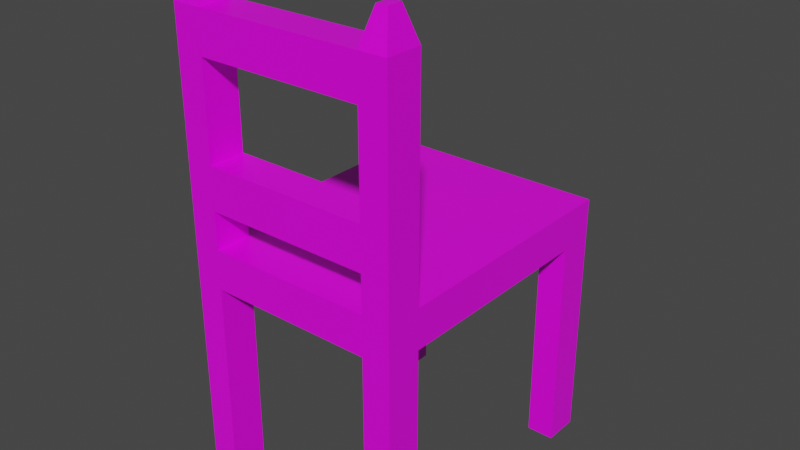 # Source: Chair.blend  (saved by Blender 2.91.10; exported with 4.5.12 LTS)
import bpy
from mathutils import Matrix  # noqa: F401  (used for matrix-valued properties, if any)

bpy.ops.wm.read_factory_settings(use_empty=True)
scene = bpy.context.scene
scene.name = 'Scene'

# ---- collections
col_collection = bpy.data.collections.new('Collection'); scene.collection.children.link(col_collection)

# ---- images (referenced by path relative to the original .blend; pixels are not part of the script)
import os
ASSET_DIR = os.environ.get("B2B_ASSET_DIR", "")  # directory of the original .blend (textures are referenced by path, not embedded)
HERE = os.path.dirname(os.path.abspath(__file__))  # packed textures are extracted next to this script under _unpacked/

def load_image(name, relpath, width, height, colorspace="sRGB"):
    """Load a texture the original file referenced (path relative to the .blend, or extracted next to this script)."""
    p = next((c for c in (os.path.join(HERE, relpath), os.path.join(ASSET_DIR, relpath)) if relpath and os.path.exists(c)), "")
    if p:
        img = bpy.data.images.load(p, check_existing=True)
        img.name = name
    else:  # same state as the original file: an image datablock whose file is absent (Cycles renders it pink)
        img = bpy.data.images.new(name, width, height)
        img.source = "FILE"
        img.filepath = "//" + (relpath or name)
    img.colorspace_settings.name = colorspace
    return img
img_chairtex_png = load_image('ChairTex.png', 'ChairTex.png', 1024, 1024, 'sRGB')

# ---- materials (node trees are filled in below, after node groups)
mat_material = bpy.data.materials.new('Material')
mat_material.alpha_threshold = 0.0
mat_material.use_transparent_shadow = False
mat_material.line_color = (0.0, 0.0, 0.0, 1.0)

# ---- material node trees
mat_material.use_nodes = True; mat_material.node_tree.nodes.clear()
_N = mat_material.node_tree.nodes; _L = mat_material.node_tree.links
n0 = _N.new('ShaderNodeOutputMaterial'); n0.name = 'Material Output'; n0.location = (300, 300)
n1 = _N.new('ShaderNodeBsdfPrincipled'); n1.name = 'Principled BSDF'; n1.location = (10, 300)
n1.distribution = 'GGX'
n1.subsurface_method = 'BURLEY'
n1.inputs[2].default_value = 0.4
n1.inputs[3].default_value = 1.45
n1.inputs[27].default_value = (0.0, 0.0, 0.0, 1.0)
n1.inputs[28].default_value = 1.0
n2 = _N.new('ShaderNodeTexImage'); n2.name = 'Image Texture'; n2.location = (-415, 227)
n2.image = img_chairtex_png
_L.new(n1.outputs[0], n0.inputs[0])
_L.new(n2.outputs[0], n1.inputs[0])
n0.is_active_output = True

# ---- world
world_world = bpy.data.worlds.new('World'); scene.world = world_world
world_world.use_nodes = True; world_world.node_tree.nodes.clear()
_N = world_world.node_tree.nodes; _L = world_world.node_tree.links
n0 = _N.new('ShaderNodeOutputWorld'); n0.name = 'World Output'; n0.location = (300, 300)
n1 = _N.new('ShaderNodeBackground'); n1.name = 'Background'; n1.location = (10, 300)
n1.inputs[0].default_value = (0.05088, 0.05088, 0.05088, 1.0)
_L.new(n1.outputs[0], n0.inputs[0])
n0.is_active_output = True
world_world.color = (0.05088, 0.05088, 0.05088)
world_world.use_sun_shadow = False
world_world.sun_shadow_jitter_overblur = 0.0

# ---- meshes
me_cube = bpy.data.meshes.new('Cube')
me_cube.from_pydata([(0.7436, 1.0, 1.0), (0.7436, 1.0, -1.0), (-0.7693, 1.0, 1.0), (-0.7693, 1.0, -1.0), (-0.7693, 0.0, -1.0), (0.7436, 0.0, -1.0), (0.7436, 0.75, -1.0), (-0.7693, 0.75, -1.0), (-0.7693, -0.75, -1.0), (0.7436, -0.75, 1.0), (-0.7693, -0.75, 1.0), (0.7436, -0.75, -1.0), (-0.01282, 1.0, -1.0), (-0.01282, -1.0, 1.0), (-0.01282, -1.0, -1.0), (-0.01282, 0.75, -1.0), (-0.01282, -0.75, -1.0), (0.5545, -1.0, -1.0), (0.5545, -0.75, 1.0), (0.5545, 1.0, -1.0), (0.5545, -1.0, 1.0), (0.5545, 0.75, -1.0), (0.5545, -0.75, -1.0), (-0.5802, 1.0, -1.0), (-0.5802, -1.0, 1.0), (-0.5802, 0.75, -1.0), (-0.5802, -0.75, -1.0), (-0.5802, -1.0, -1.0), (-0.5802, -0.75, 1.0), (0.7436, 1.0, -12.13), (0.7436, -1.0, -12.13), (-0.7693, 1.0, -12.13), (-0.7693, -1.0, -12.13), (0.7436, 0.75, -12.13), (-0.7693, 0.75, -12.13), (-0.7693, -0.75, -12.13), (0.7436, -0.75, -12.13), (0.5545, -1.0, -12.13), (0.5545, 1.0, -12.13), (0.5545, 0.75, -12.13), (0.5545, -0.75, -12.13), (-0.5802, 1.0, -12.13), (-0.5802, 0.75, -12.13), (-0.5802, -0.75, -12.13), (-0.5802, -1.0, -12.13), (0.687, -0.9251, 13.53), (-0.7127, -0.9251, 13.53), (0.687, -0.8249, 13.53), (-0.7127, -0.8249, 13.53), (0.6112, -0.8249, 13.53), (0.6112, -0.9251, 13.53), (-0.6368, -0.9251, 13.53), (-0.6368, -0.8249, 13.53), (0.5545, -0.75, 2.891), (0.5545, -1.0, 2.891), (-0.5802, -0.75, 2.891), (-0.5802, -1.0, 2.891), (-0.5802, -0.75, 5.035), (-0.5802, -1.0, 5.035), (0.5545, -0.75, 5.035), (0.5545, -1.0, 5.035), (-0.5802, -0.75, 11.89), (-0.7693, -0.75, 11.89), (-0.7693, -1.0, 11.89), (-0.5802, -1.0, 11.89), (-0.5802, -1.0, 9.836), (-0.5802, -0.75, 9.836), (0.5545, -0.75, 11.89), (0.5545, -1.0, 11.89), (0.7436, -1.0, 11.89), (0.7436, -0.75, 11.89), (0.5545, -0.75, 9.836), (0.5545, -1.0, 9.836), (-0.5802, -0.75, 11.89), (-0.5802, -1.0, 11.89), (-0.5802, -0.75, 9.836), (-0.5802, -1.0, 9.836), (-0.5802, -0.75, 2.891), (-0.5802, -1.0, 2.891), (-0.5802, -0.75, 5.035), (-0.5802, -1.0, 5.035)], [], [(67, 68, 50, 49), (6, 21, 39, 33), (26, 27, 44, 43), (3, 8, 10, 2), (1, 0, 9, 11), (21, 6, 5, 11, 22, 16, 26, 8, 4, 7, 25, 15), (26, 16, 22, 17, 14, 27), (70, 67, 49, 47), (8, 26, 43, 35), (1, 3, 2, 0), (23, 12, 19, 21, 15, 25), (1, 6, 33, 29), (2, 10, 9, 0), (24, 20, 18, 28), (40, 36, 30, 37), (38, 29, 33, 39), (35, 43, 44, 32), (31, 41, 42, 34), (21, 19, 38, 39), (22, 11, 36, 40), (7, 3, 31, 34), (23, 25, 42, 41), (17, 22, 40, 37), (3, 23, 41, 31), (19, 1, 29, 38), (25, 7, 34, 42), (52, 48, 46, 51), (47, 49, 50, 45), (64, 61, 52, 51), (68, 69, 45, 50), (69, 70, 47, 45), (61, 62, 48, 52), (62, 63, 46, 48), (63, 64, 51, 46), (18, 20, 54, 53), (24, 28, 55, 56), (54, 60, 80, 78), (58, 57, 66, 65), (35, 32, 63, 62), (17, 20, 13, 24, 27, 14), (37, 30, 69, 68), (62, 73, 28, 10), (67, 71, 75, 73), (59, 60, 72, 71), (9, 18, 67, 70), (32, 44, 74, 63), (30, 36, 70, 69), (68, 67, 73, 74), (72, 68, 74, 76), (71, 72, 76, 75), (59, 53, 77, 79), (60, 59, 79, 80), (53, 54, 78, 77)])
_uv = me_cube.uv_layers.new(name='UVMap')
_uv.uv.foreach_set('vector', [0.659, 0.6503, 0.6548, 0.6503, 0.6561, 0.6774, 0.6577, 0.6774, 0.7203, 0.7369, 0.7235, 0.7369, 0.7235, 0.5529, 0.7203, 0.5529, 0.6611, 0.7369, 0.6652, 0.7369, 0.6652, 0.5529, 0.6611, 0.5529, 0.5909, 0.2588, 0.5227, 0.2588, 0.5227, 0.3368, 0.5909, 0.3368, 0.5227, 0.1809, 0.5227, 0.2588, 0.5909, 0.2588, 0.5909, 0.1809, 0.5983, 0.1906, 0.5909, 0.1906, 0.5909, 0.2198, 0.5909, 0.2491, 0.5983, 0.2491, 0.6204, 0.2491, 0.6425, 0.2491, 0.6499, 0.2491, 0.6499, 0.2198, 0.6499, 0.1906, 0.6425, 0.1906, 0.6204, 0.1906, 0.8653, 0.6586, 0.8559, 0.6586, 0.8465, 0.6586, 0.8465, 0.6627, 0.8559, 0.6627, 0.8653, 0.6627, 0.7078, 0.7331, 0.7047, 0.7331, 0.7056, 0.7602, 0.7069, 0.7602, 0.7172, 0.7369, 0.7203, 0.7369, 0.7203, 0.5529, 0.7172, 0.5529, 0.6499, 0.2588, 0.5909, 0.2588, 0.5909, 0.3368, 0.6499, 0.3368, 0.6425, 0.1809, 0.6204, 0.1809, 0.5983, 0.1809, 0.5983, 0.1906, 0.6204, 0.1906, 0.6425, 0.1906, 0.6776, 0.7369, 0.6818, 0.7369, 0.6818, 0.5529, 0.6776, 0.5529, 0.03438, 0.67, 0.03438, 0.7383, 0.09335, 0.7383, 0.09335, 0.67, 0.8507, 0.7313, 0.8507, 0.75, 0.8548, 0.75, 0.8548, 0.7313, 0.6973, 0.6564, 0.6942, 0.6564, 0.6942, 0.6605, 0.6973, 0.6605, 0.844, 0.5836, 0.8366, 0.5836, 0.8366, 0.5933, 0.844, 0.5933, 0.7004, 0.6564, 0.6973, 0.6564, 0.6973, 0.6605, 0.7004, 0.6605, 0.844, 0.5933, 0.8366, 0.5933, 0.8366, 0.6031, 0.844, 0.6031, 0.6652, 0.7369, 0.6694, 0.7369, 0.6694, 0.5529, 0.6652, 0.5529, 0.7109, 0.7369, 0.7141, 0.7369, 0.7141, 0.5529, 0.7109, 0.5529, 0.6694, 0.7369, 0.6735, 0.7369, 0.6735, 0.5529, 0.6694, 0.5529, 0.6818, 0.7369, 0.6859, 0.7369, 0.6859, 0.5529, 0.6818, 0.5529, 0.6735, 0.7369, 0.6776, 0.7369, 0.6776, 0.5529, 0.6735, 0.5529, 0.7141, 0.7369, 0.7172, 0.7369, 0.7172, 0.5529, 0.7141, 0.5529, 0.7078, 0.7369, 0.7109, 0.7369, 0.7109, 0.5529, 0.7078, 0.5529, 0.7235, 0.7369, 0.7266, 0.7369, 0.7266, 0.5529, 0.7235, 0.5529, 0.6602, 0.619, 0.659, 0.619, 0.659, 0.6207, 0.6602, 0.6207, 0.6602, 0.6207, 0.659, 0.6207, 0.659, 0.6223, 0.6602, 0.6223, 0.6342, 0.648, 0.63, 0.648, 0.6313, 0.6751, 0.6329, 0.6751, 0.604, 0.9502, 0.6009, 0.9502, 0.6018, 0.9773, 0.6031, 0.9773, 0.5926, 0.58, 0.5967, 0.58, 0.5955, 0.5529, 0.5938, 0.5529, 0.6392, 0.6545, 0.6361, 0.6545, 0.637, 0.6816, 0.6383, 0.6816, 0.5967, 0.58, 0.6009, 0.58, 0.5996, 0.5529, 0.598, 0.5529, 0.6353, 0.619, 0.6322, 0.619, 0.6331, 0.6462, 0.6343, 0.6462, 0.659, 0.619, 0.6548, 0.619, 0.6548, 0.6503, 0.659, 0.6503, 0.63, 0.648, 0.6259, 0.648, 0.6259, 0.6793, 0.63, 0.6793, 0.6859, 0.5529, 0.6859, 0.5883, 0.7047, 0.5883, 0.7047, 0.5529, 0.7338, 0.5529, 0.7297, 0.5529, 0.7297, 0.6323, 0.7338, 0.6323, 0.5967, 0.9773, 0.6009, 0.9773, 0.6009, 0.58, 0.5967, 0.58, 0.8144, 0.7247, 0.8144, 0.7578, 0.8238, 0.7578, 0.8332, 0.7578, 0.8332, 0.7247, 0.8238, 0.7247, 0.604, 0.5529, 0.6009, 0.5529, 0.6009, 0.9502, 0.604, 0.9502, 0.7266, 0.7331, 0.7297, 0.7331, 0.7297, 0.5529, 0.7266, 0.5529, 0.7047, 0.6224, 0.7047, 0.5883, 0.6859, 0.5883, 0.6859, 0.6224, 0.738, 0.5529, 0.7338, 0.5529, 0.7338, 0.6323, 0.738, 0.6323, 0.7078, 0.5529, 0.7047, 0.5529, 0.7047, 0.7331, 0.7078, 0.7331, 0.6071, 0.5529, 0.604, 0.5529, 0.604, 0.9502, 0.6071, 0.9502, 0.5926, 0.9773, 0.5967, 0.9773, 0.5967, 0.58, 0.5926, 0.58, 0.6859, 0.6752, 0.69, 0.6752, 0.69, 0.6564, 0.6859, 0.6564, 0.6859, 0.6224, 0.6859, 0.6564, 0.7047, 0.6564, 0.7047, 0.6224, 0.6516, 0.6545, 0.6475, 0.6545, 0.6475, 0.6733, 0.6516, 0.6733, 0.6548, 0.6545, 0.6548, 0.619, 0.6361, 0.619, 0.6361, 0.6545, 0.6392, 0.6733, 0.6433, 0.6733, 0.6433, 0.6545, 0.6392, 0.6545, 0.6942, 0.6564, 0.69, 0.6564, 0.69, 0.6752, 0.6942, 0.6752])
me_cube.materials.append(mat_material)
me_cube.use_remesh_preserve_volume = False
me_cube.use_remesh_preserve_attributes = False
me_cube.use_mirror_vertex_groups = False
me_cube.update()

# ---- objects
ob_cube = bpy.data.objects.new('Cube', me_cube)

# ---- transforms, parenting, visibility, modifiers, constraints
ob_cube.location = (0.0, 0.0, 0.0)
ob_cube.scale = (1.0, 1.0, 0.1348)
ob_cube.lock_rotations_4d = False
ob_cube.empty_display_type = 'ARROWS'
ob_cube.lineart.crease_threshold = 0.0

# ---- collection membership
col_collection.objects.link(ob_cube)

# ---- scene / render settings (as saved in the file)
scene.frame_start = 1; scene.frame_end = 250; scene.frame_set(136)
scene.render.engine = 'BLENDER_EEVEE_NEXT'
scene.cycles.use_denoising = False
scene.cycles.samples = 128
scene.cycles.sampling_pattern = 'TABULATED_SOBOL'
scene.cycles.use_adaptive_sampling = False
scene.cycles.use_light_tree = False
scene.view_settings.view_transform = 'Filmic'
bpy.context.view_layer.update()

# ---- added for rendering (the .blend has no active camera and no usable light): camera, sun
cam_auto = bpy.data.cameras.new('AutoCamera')
cam_auto.lens = 50.0
cam_auto.sensor_width = 36.0
cam_auto.clip_end = 1000.0
ob_auto_camera = bpy.data.objects.new('AutoCamera', cam_auto)
scene.collection.objects.link(ob_auto_camera)
ob_auto_camera.location = (3.94056, -4.74405, 3.25766)
ob_auto_camera.rotation_euler = (1.09748, -7.21219e-08, 0.694738)
scene.camera = ob_auto_camera
light_auto_sun = bpy.data.lights.new('AutoSun', 'SUN')
light_auto_sun.energy = 3.0
light_auto_sun.angle = 0.0523599
ob_auto_sun = bpy.data.objects.new('AutoSun', light_auto_sun)
scene.collection.objects.link(ob_auto_sun)
ob_auto_sun.rotation_euler = (0.872665, 0.174533, 0.523599)
bpy.context.view_layer.update()
